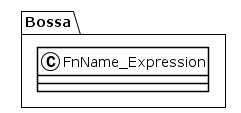

The diagram above was rendered by PlantUML. Its source (embedded in the PNG):
@startuml
!theme plain
package Bossa {
class FnName_Expression {
}
}
@enduml